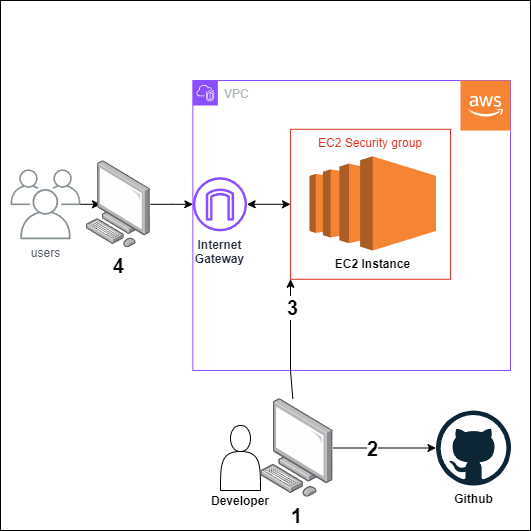

The diagram above was exported from draw.io. Its source (the exported page's mxGraphModel, read from the mxfile embedded in the PNG):
<mxGraphModel dx="584" dy="1658" grid="1" gridSize="10" guides="1" tooltips="1" connect="1" arrows="1" fold="1" page="1" pageScale="1" pageWidth="850" pageHeight="1100" math="0" shadow="0">
  <root>
    <mxCell id="0" />
    <mxCell id="1" parent="0" />
    <mxCell id="yR-WVVogOO0I26ZfQBd8-1" value="" style="whiteSpace=wrap;html=1;aspect=fixed;container=0;" parent="1" vertex="1">
      <mxGeometry x="10" y="190" width="530" height="530" as="geometry" />
    </mxCell>
    <mxCell id="yR-WVVogOO0I26ZfQBd8-13" value="EC2 Security group" style="fillColor=none;strokeColor=#DD3522;verticalAlign=top;fontStyle=0;fontColor=#DD3522;whiteSpace=wrap;html=1;" parent="1" vertex="1">
      <mxGeometry x="300" y="318.79" width="160" height="150" as="geometry" />
    </mxCell>
    <mxCell id="yR-WVVogOO0I26ZfQBd8-11" value="" style="group" parent="1" vertex="1" connectable="0">
      <mxGeometry x="160" y="270" width="380" height="416.83000000000004" as="geometry" />
    </mxCell>
    <mxCell id="yR-WVVogOO0I26ZfQBd8-8" value="&lt;b&gt;Internet&lt;/b&gt;&lt;div&gt;&lt;b&gt;Gateway&lt;/b&gt;&lt;/div&gt;" style="sketch=0;outlineConnect=0;fontColor=#232F3E;gradientColor=none;fillColor=#8C4FFF;strokeColor=none;dashed=0;verticalLabelPosition=bottom;verticalAlign=top;align=center;html=1;fontSize=12;fontStyle=0;aspect=fixed;pointerEvents=1;shape=mxgraph.aws4.internet_gateway;container=0;" parent="yR-WVVogOO0I26ZfQBd8-11" vertex="1">
      <mxGeometry x="42.35" y="96.66666666666667" width="54.25101067454008" height="54.25101067454008" as="geometry" />
    </mxCell>
    <mxCell id="yR-WVVogOO0I26ZfQBd8-7" value="VPC" style="points=[[0,0],[0.25,0],[0.5,0],[0.75,0],[1,0],[1,0.25],[1,0.5],[1,0.75],[1,1],[0.75,1],[0.5,1],[0.25,1],[0,1],[0,0.75],[0,0.5],[0,0.25]];outlineConnect=0;gradientColor=none;html=1;whiteSpace=wrap;fontSize=12;fontStyle=0;container=0;pointerEvents=0;collapsible=0;recursiveResize=0;shape=mxgraph.aws4.group;grIcon=mxgraph.aws4.group_vpc2;strokeColor=#8C4FFF;fillColor=none;verticalAlign=top;align=left;spacingLeft=30;fontColor=#AAB7B8;dashed=0;" parent="yR-WVVogOO0I26ZfQBd8-11" vertex="1">
      <mxGeometry x="42.35294117647058" width="317.6470588235294" height="290" as="geometry" />
    </mxCell>
    <mxCell id="yR-WVVogOO0I26ZfQBd8-12" value="&lt;b&gt;EC2 Instance&lt;/b&gt;" style="outlineConnect=0;dashed=0;verticalLabelPosition=bottom;verticalAlign=top;align=center;html=1;shape=mxgraph.aws3.ec2;fillColor=#F58534;gradientColor=none;" parent="yR-WVVogOO0I26ZfQBd8-11" vertex="1">
      <mxGeometry x="159" y="75.82" width="126.5" height="94.18" as="geometry" />
    </mxCell>
    <mxCell id="yR-WVVogOO0I26ZfQBd8-21" value="&lt;b&gt;Github&lt;/b&gt;" style="dashed=0;outlineConnect=0;html=1;align=center;labelPosition=center;verticalLabelPosition=bottom;verticalAlign=top;shape=mxgraph.weblogos.github" parent="yR-WVVogOO0I26ZfQBd8-11" vertex="1">
      <mxGeometry x="285.5" y="330" width="75" height="75" as="geometry" />
    </mxCell>
    <mxCell id="yR-WVVogOO0I26ZfQBd8-29" value="" style="endArrow=classic;html=1;rounded=0;" parent="yR-WVVogOO0I26ZfQBd8-11" source="yR-WVVogOO0I26ZfQBd8-22" target="yR-WVVogOO0I26ZfQBd8-21" edge="1">
      <mxGeometry width="50" height="50" relative="1" as="geometry">
        <mxPoint x="90" y="200" as="sourcePoint" />
        <mxPoint x="140" y="150" as="targetPoint" />
      </mxGeometry>
    </mxCell>
    <mxCell id="0_am4nh4f0jfP9kK2xAK-1" value="&lt;b&gt;&lt;font style=&quot;font-size: 20px;&quot;&gt;2&lt;/font&gt;&lt;/b&gt;" style="edgeLabel;html=1;align=center;verticalAlign=middle;resizable=0;points=[];" vertex="1" connectable="0" parent="yR-WVVogOO0I26ZfQBd8-29">
      <mxGeometry x="-0.3145" y="-2" relative="1" as="geometry">
        <mxPoint x="4" y="-2" as="offset" />
      </mxGeometry>
    </mxCell>
    <mxCell id="yR-WVVogOO0I26ZfQBd8-30" value="" style="group" parent="yR-WVVogOO0I26ZfQBd8-11" vertex="1" connectable="0">
      <mxGeometry x="70" y="318.1700000000001" width="112.79999999999998" height="98.65999999999997" as="geometry" />
    </mxCell>
    <mxCell id="yR-WVVogOO0I26ZfQBd8-25" value="&lt;div&gt;&lt;br&gt;&lt;/div&gt;&lt;div&gt;&lt;br&gt;&lt;/div&gt;&lt;div&gt;&lt;br&gt;&lt;/div&gt;&lt;div&gt;&lt;br&gt;&lt;/div&gt;&lt;div&gt;&lt;br&gt;&lt;/div&gt;&lt;div&gt;&lt;br&gt;&lt;/div&gt;&lt;div&gt;&lt;b&gt;Developer&lt;/b&gt;&lt;/div&gt;" style="shape=actor;whiteSpace=wrap;html=1;" parent="yR-WVVogOO0I26ZfQBd8-30" vertex="1">
      <mxGeometry y="26.829999999999927" width="40" height="65" as="geometry" />
    </mxCell>
    <mxCell id="yR-WVVogOO0I26ZfQBd8-22" value="&lt;b&gt;&lt;font style=&quot;font-size: 20px;&quot;&gt;1&lt;/font&gt;&lt;/b&gt;" style="image;points=[];aspect=fixed;html=1;align=center;shadow=0;dashed=0;image=img/lib/allied_telesis/computer_and_terminals/Personal_Computer.svg;" parent="yR-WVVogOO0I26ZfQBd8-30" vertex="1">
      <mxGeometry x="40" width="72.8" height="98.66" as="geometry" />
    </mxCell>
    <mxCell id="yR-WVVogOO0I26ZfQBd8-14" value="" style="endArrow=classic;startArrow=classic;html=1;rounded=0;" parent="1" source="yR-WVVogOO0I26ZfQBd8-8" target="yR-WVVogOO0I26ZfQBd8-13" edge="1">
      <mxGeometry width="50" height="50" relative="1" as="geometry">
        <mxPoint x="280" y="450" as="sourcePoint" />
        <mxPoint x="270" y="390" as="targetPoint" />
      </mxGeometry>
    </mxCell>
    <mxCell id="yR-WVVogOO0I26ZfQBd8-19" style="edgeStyle=orthogonalEdgeStyle;rounded=0;orthogonalLoop=1;jettySize=auto;html=1;" parent="1" source="yR-WVVogOO0I26ZfQBd8-23" target="yR-WVVogOO0I26ZfQBd8-8" edge="1">
      <mxGeometry relative="1" as="geometry" />
    </mxCell>
    <mxCell id="yR-WVVogOO0I26ZfQBd8-16" value="users" style="sketch=0;outlineConnect=0;gradientColor=none;fontColor=#545B64;strokeColor=none;fillColor=#879196;dashed=0;verticalLabelPosition=bottom;verticalAlign=top;align=center;html=1;fontSize=12;fontStyle=0;aspect=fixed;shape=mxgraph.aws4.illustration_users;pointerEvents=1" parent="1" vertex="1">
      <mxGeometry x="20" y="358.79" width="70" height="70" as="geometry" />
    </mxCell>
    <mxCell id="yR-WVVogOO0I26ZfQBd8-2" value="" style="outlineConnect=0;dashed=0;verticalLabelPosition=bottom;verticalAlign=top;align=center;html=1;shape=mxgraph.aws3.cloud_2;fillColor=#F58534;gradientColor=none;container=0;" parent="1" vertex="1">
      <mxGeometry x="470" y="270" width="50" height="50" as="geometry" />
    </mxCell>
    <mxCell id="yR-WVVogOO0I26ZfQBd8-24" value="" style="edgeStyle=orthogonalEdgeStyle;rounded=0;orthogonalLoop=1;jettySize=auto;html=1;" parent="1" source="yR-WVVogOO0I26ZfQBd8-16" target="yR-WVVogOO0I26ZfQBd8-23" edge="1">
      <mxGeometry relative="1" as="geometry">
        <mxPoint x="120" y="394" as="sourcePoint" />
        <mxPoint x="202" y="394" as="targetPoint" />
      </mxGeometry>
    </mxCell>
    <mxCell id="yR-WVVogOO0I26ZfQBd8-23" value="&lt;b&gt;&lt;font style=&quot;font-size: 20px;&quot;&gt;4&lt;/font&gt;&lt;/b&gt;" style="image;points=[];aspect=fixed;html=1;align=center;shadow=0;dashed=0;image=img/lib/allied_telesis/computer_and_terminals/Personal_Computer.svg;" parent="1" vertex="1">
      <mxGeometry x="95.72" y="350.24" width="64.28" height="87.11" as="geometry" />
    </mxCell>
    <mxCell id="yR-WVVogOO0I26ZfQBd8-28" value="" style="endArrow=classic;html=1;rounded=0;entryX=0;entryY=1;entryDx=0;entryDy=0;" parent="1" source="yR-WVVogOO0I26ZfQBd8-22" target="yR-WVVogOO0I26ZfQBd8-13" edge="1">
      <mxGeometry width="50" height="50" relative="1" as="geometry">
        <mxPoint x="250" y="470" as="sourcePoint" />
        <mxPoint x="380" y="470" as="targetPoint" />
        <Array as="points">
          <mxPoint x="300" y="560" />
        </Array>
      </mxGeometry>
    </mxCell>
    <mxCell id="0_am4nh4f0jfP9kK2xAK-2" value="&lt;b&gt;&lt;font style=&quot;font-size: 20px;&quot;&gt;3&lt;/font&gt;&lt;/b&gt;" style="edgeLabel;html=1;align=center;verticalAlign=middle;resizable=0;points=[];" vertex="1" connectable="0" parent="yR-WVVogOO0I26ZfQBd8-28">
      <mxGeometry x="0.5445" y="-1" relative="1" as="geometry">
        <mxPoint as="offset" />
      </mxGeometry>
    </mxCell>
  </root>
</mxGraphModel>